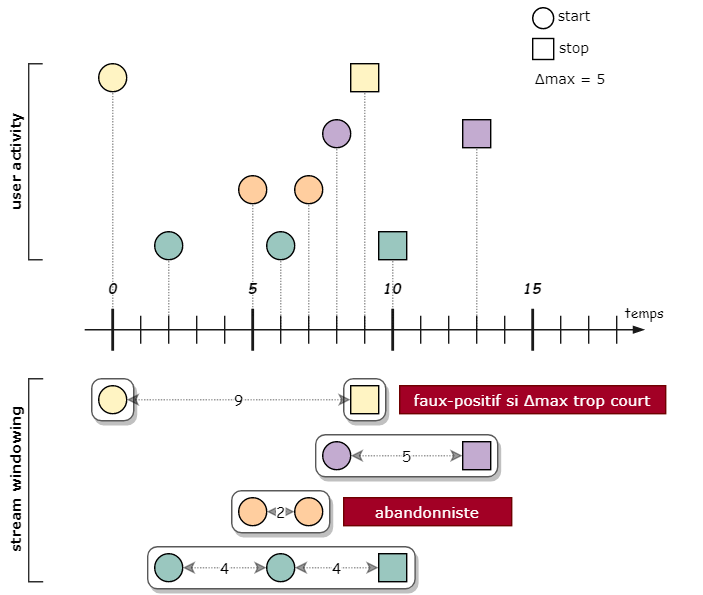

The diagram above was exported from draw.io. Its source (the exported page's mxGraphModel, read from the mxfile embedded in the PNG):
<mxGraphModel dx="736" dy="493" grid="1" gridSize="10" guides="1" tooltips="1" connect="1" arrows="1" fold="1" page="1" pageScale="1" pageWidth="827" pageHeight="1169" math="0" shadow="0">
  <root>
    <mxCell id="0" />
    <mxCell id="1" parent="0" />
    <mxCell id="de0QPFLXL9PSzyuNtbrN-63" value="" style="rounded=1;whiteSpace=wrap;html=1;fillColor=#FFFFFF;fontFamily=Comic Sans MS;strokeColor=#595959;comic=0;shadow=1;arcSize=23;" vertex="1" parent="1">
      <mxGeometry x="225" y="395" width="191" height="30" as="geometry" />
    </mxCell>
    <mxCell id="de0QPFLXL9PSzyuNtbrN-52" value="" style="rounded=1;whiteSpace=wrap;html=1;fillColor=#FFFFFF;fontFamily=Comic Sans MS;strokeColor=#595959;comic=0;shadow=1;arcSize=23;" vertex="1" parent="1">
      <mxGeometry x="285" y="355" width="70" height="30" as="geometry" />
    </mxCell>
    <mxCell id="de0QPFLXL9PSzyuNtbrN-49" value="" style="rounded=1;whiteSpace=wrap;html=1;fillColor=#FFFFFF;fontFamily=Comic Sans MS;strokeColor=#595959;comic=0;shadow=1;arcSize=23;" vertex="1" parent="1">
      <mxGeometry x="345" y="315" width="130" height="30" as="geometry" />
    </mxCell>
    <mxCell id="de0QPFLXL9PSzyuNtbrN-48" value="" style="rounded=1;whiteSpace=wrap;html=1;fillColor=#FFFFFF;fontFamily=Comic Sans MS;strokeColor=#595959;comic=0;shadow=1;arcSize=23;" vertex="1" parent="1">
      <mxGeometry x="185" y="275" width="30" height="30" as="geometry" />
    </mxCell>
    <mxCell id="de0QPFLXL9PSzyuNtbrN-38" value="" style="rounded=1;whiteSpace=wrap;html=1;fillColor=#FFFFFF;fontFamily=Comic Sans MS;strokeColor=#595959;comic=0;shadow=1;arcSize=23;" vertex="1" parent="1">
      <mxGeometry x="365" y="275" width="30" height="30" as="geometry" />
    </mxCell>
    <mxCell id="de0QPFLXL9PSzyuNtbrN-17" value="" style="endArrow=none;dashed=1;html=1;entryX=0.5;entryY=1;entryDx=0;entryDy=0;dashPattern=1 1;opacity=40;" edge="1" parent="1" target="de0QPFLXL9PSzyuNtbrN-10">
      <mxGeometry width="50" height="50" relative="1" as="geometry">
        <mxPoint x="200" y="230" as="sourcePoint" />
        <mxPoint x="290" y="260" as="targetPoint" />
      </mxGeometry>
    </mxCell>
    <mxCell id="4TdZdXra1qM7SAM8IL42-1" value="" style="endArrow=blockThin;html=1;comic=0;endFill=1;strokeColor=#191919;" parent="1" edge="1">
      <mxGeometry width="50" height="50" relative="1" as="geometry">
        <mxPoint x="180" y="240" as="sourcePoint" />
        <mxPoint x="580" y="240" as="targetPoint" />
      </mxGeometry>
    </mxCell>
    <mxCell id="4TdZdXra1qM7SAM8IL42-2" value="" style="endArrow=none;html=1;strokeColor=#191919;strokeWidth=2;" parent="1" edge="1">
      <mxGeometry width="50" height="50" relative="1" as="geometry">
        <mxPoint x="200" y="255" as="sourcePoint" />
        <mxPoint x="200" y="225" as="targetPoint" />
      </mxGeometry>
    </mxCell>
    <mxCell id="4TdZdXra1qM7SAM8IL42-3" value="" style="endArrow=none;html=1;strokeColor=#191919;strokeWidth=2;" parent="1" edge="1">
      <mxGeometry width="50" height="50" relative="1" as="geometry">
        <mxPoint x="300" y="255" as="sourcePoint" />
        <mxPoint x="300" y="225" as="targetPoint" />
      </mxGeometry>
    </mxCell>
    <mxCell id="4TdZdXra1qM7SAM8IL42-5" value="" style="endArrow=none;html=1;strokeColor=#191919;strokeWidth=2;" parent="1" edge="1">
      <mxGeometry width="50" height="50" relative="1" as="geometry">
        <mxPoint x="400" y="255" as="sourcePoint" />
        <mxPoint x="400" y="225" as="targetPoint" />
      </mxGeometry>
    </mxCell>
    <mxCell id="4TdZdXra1qM7SAM8IL42-6" value="" style="endArrow=none;html=1;strokeColor=#191919;strokeWidth=2;" parent="1" edge="1">
      <mxGeometry width="50" height="50" relative="1" as="geometry">
        <mxPoint x="500" y="255" as="sourcePoint" />
        <mxPoint x="500" y="225" as="targetPoint" />
      </mxGeometry>
    </mxCell>
    <mxCell id="4TdZdXra1qM7SAM8IL42-7" value="" style="endArrow=none;html=1;strokeColor=#191919;strokeWidth=1;" parent="1" edge="1">
      <mxGeometry width="50" height="50" relative="1" as="geometry">
        <mxPoint x="220" y="250" as="sourcePoint" />
        <mxPoint x="220" y="230" as="targetPoint" />
      </mxGeometry>
    </mxCell>
    <mxCell id="4TdZdXra1qM7SAM8IL42-8" value="" style="endArrow=none;html=1;strokeColor=#191919;strokeWidth=1;" parent="1" edge="1">
      <mxGeometry width="50" height="50" relative="1" as="geometry">
        <mxPoint x="240" y="250" as="sourcePoint" />
        <mxPoint x="240" y="230" as="targetPoint" />
      </mxGeometry>
    </mxCell>
    <mxCell id="4TdZdXra1qM7SAM8IL42-9" value="" style="endArrow=none;html=1;strokeColor=#191919;strokeWidth=1;" parent="1" edge="1">
      <mxGeometry width="50" height="50" relative="1" as="geometry">
        <mxPoint x="260" y="250" as="sourcePoint" />
        <mxPoint x="260" y="230" as="targetPoint" />
      </mxGeometry>
    </mxCell>
    <mxCell id="4TdZdXra1qM7SAM8IL42-10" value="" style="endArrow=none;html=1;strokeColor=#191919;strokeWidth=1;" parent="1" edge="1">
      <mxGeometry width="50" height="50" relative="1" as="geometry">
        <mxPoint x="280" y="250" as="sourcePoint" />
        <mxPoint x="280" y="230" as="targetPoint" />
      </mxGeometry>
    </mxCell>
    <mxCell id="4TdZdXra1qM7SAM8IL42-11" value="" style="endArrow=none;html=1;strokeColor=#191919;strokeWidth=1;" parent="1" edge="1">
      <mxGeometry width="50" height="50" relative="1" as="geometry">
        <mxPoint x="320" y="250" as="sourcePoint" />
        <mxPoint x="320" y="230" as="targetPoint" />
      </mxGeometry>
    </mxCell>
    <mxCell id="4TdZdXra1qM7SAM8IL42-12" value="" style="endArrow=none;html=1;strokeColor=#191919;strokeWidth=1;" parent="1" edge="1">
      <mxGeometry width="50" height="50" relative="1" as="geometry">
        <mxPoint x="340" y="250" as="sourcePoint" />
        <mxPoint x="340" y="230" as="targetPoint" />
      </mxGeometry>
    </mxCell>
    <mxCell id="4TdZdXra1qM7SAM8IL42-13" value="" style="endArrow=none;html=1;strokeColor=#191919;strokeWidth=1;" parent="1" edge="1">
      <mxGeometry width="50" height="50" relative="1" as="geometry">
        <mxPoint x="360" y="250" as="sourcePoint" />
        <mxPoint x="360" y="230" as="targetPoint" />
      </mxGeometry>
    </mxCell>
    <mxCell id="4TdZdXra1qM7SAM8IL42-14" value="" style="endArrow=none;html=1;strokeColor=#191919;strokeWidth=1;" parent="1" edge="1">
      <mxGeometry width="50" height="50" relative="1" as="geometry">
        <mxPoint x="380" y="250" as="sourcePoint" />
        <mxPoint x="380" y="230" as="targetPoint" />
      </mxGeometry>
    </mxCell>
    <mxCell id="4TdZdXra1qM7SAM8IL42-15" value="" style="endArrow=none;html=1;strokeColor=#191919;strokeWidth=1;" parent="1" edge="1">
      <mxGeometry width="50" height="50" relative="1" as="geometry">
        <mxPoint x="420" y="250" as="sourcePoint" />
        <mxPoint x="420" y="230" as="targetPoint" />
      </mxGeometry>
    </mxCell>
    <mxCell id="4TdZdXra1qM7SAM8IL42-16" value="" style="endArrow=none;html=1;strokeColor=#191919;strokeWidth=1;" parent="1" edge="1">
      <mxGeometry width="50" height="50" relative="1" as="geometry">
        <mxPoint x="440" y="250" as="sourcePoint" />
        <mxPoint x="440" y="230" as="targetPoint" />
      </mxGeometry>
    </mxCell>
    <mxCell id="4TdZdXra1qM7SAM8IL42-17" value="" style="endArrow=none;html=1;strokeColor=#191919;strokeWidth=1;" parent="1" edge="1">
      <mxGeometry width="50" height="50" relative="1" as="geometry">
        <mxPoint x="460" y="250" as="sourcePoint" />
        <mxPoint x="460" y="230" as="targetPoint" />
      </mxGeometry>
    </mxCell>
    <mxCell id="4TdZdXra1qM7SAM8IL42-18" value="" style="endArrow=none;html=1;strokeColor=#191919;strokeWidth=1;" parent="1" edge="1">
      <mxGeometry width="50" height="50" relative="1" as="geometry">
        <mxPoint x="480" y="250" as="sourcePoint" />
        <mxPoint x="480" y="230" as="targetPoint" />
      </mxGeometry>
    </mxCell>
    <mxCell id="4TdZdXra1qM7SAM8IL42-19" value="" style="endArrow=none;html=1;strokeColor=#191919;strokeWidth=1;" parent="1" edge="1">
      <mxGeometry width="50" height="50" relative="1" as="geometry">
        <mxPoint x="520" y="250" as="sourcePoint" />
        <mxPoint x="520" y="230" as="targetPoint" />
      </mxGeometry>
    </mxCell>
    <mxCell id="4TdZdXra1qM7SAM8IL42-20" value="" style="endArrow=none;html=1;strokeColor=#191919;strokeWidth=1;" parent="1" edge="1">
      <mxGeometry width="50" height="50" relative="1" as="geometry">
        <mxPoint x="540" y="250" as="sourcePoint" />
        <mxPoint x="540" y="230" as="targetPoint" />
      </mxGeometry>
    </mxCell>
    <mxCell id="4TdZdXra1qM7SAM8IL42-21" value="" style="endArrow=none;html=1;strokeColor=#191919;strokeWidth=1;" parent="1" edge="1">
      <mxGeometry width="50" height="50" relative="1" as="geometry">
        <mxPoint x="560" y="250" as="sourcePoint" />
        <mxPoint x="560" y="230" as="targetPoint" />
      </mxGeometry>
    </mxCell>
    <mxCell id="4TdZdXra1qM7SAM8IL42-23" value="0" style="text;html=1;strokeColor=none;fillColor=none;align=center;verticalAlign=middle;whiteSpace=wrap;rounded=0;fontStyle=3;fontFamily=Comic Sans MS;fontSize=10;" parent="1" vertex="1">
      <mxGeometry x="190" y="200" width="20" height="20" as="geometry" />
    </mxCell>
    <mxCell id="4TdZdXra1qM7SAM8IL42-24" value="5" style="text;html=1;strokeColor=none;fillColor=none;align=center;verticalAlign=middle;whiteSpace=wrap;rounded=0;fontStyle=3;fontFamily=Comic Sans MS;fontSize=10;" parent="1" vertex="1">
      <mxGeometry x="290" y="200" width="20" height="20" as="geometry" />
    </mxCell>
    <mxCell id="4TdZdXra1qM7SAM8IL42-25" value="10" style="text;html=1;strokeColor=none;fillColor=none;align=center;verticalAlign=middle;whiteSpace=wrap;rounded=0;fontStyle=3;fontFamily=Comic Sans MS;fontSize=10;" parent="1" vertex="1">
      <mxGeometry x="390" y="200" width="20" height="20" as="geometry" />
    </mxCell>
    <mxCell id="4TdZdXra1qM7SAM8IL42-26" value="15" style="text;html=1;strokeColor=none;fillColor=none;align=center;verticalAlign=middle;whiteSpace=wrap;rounded=0;fontStyle=3;fontFamily=Comic Sans MS;fontSize=10;" parent="1" vertex="1">
      <mxGeometry x="490" y="200" width="20" height="20" as="geometry" />
    </mxCell>
    <mxCell id="4TdZdXra1qM7SAM8IL42-34" value="faux-positif si Δmax trop court" style="rounded=0;fontFamily=Verdana;fontSize=11;fontStyle=0;fontColor=#FFFFFF;fillColor=#a20025;strokeColor=#6F0000;whiteSpace=wrap;" parent="1" vertex="1">
      <mxGeometry x="405" y="280" width="190" height="20" as="geometry" />
    </mxCell>
    <mxCell id="4TdZdXra1qM7SAM8IL42-35" value="temps" style="text;html=1;strokeColor=none;fillColor=none;align=center;verticalAlign=middle;whiteSpace=wrap;rounded=0;fontFamily=Comic Sans MS;fontSize=10;" parent="1" vertex="1">
      <mxGeometry x="560" y="217" width="40" height="20" as="geometry" />
    </mxCell>
    <mxCell id="de0QPFLXL9PSzyuNtbrN-1" value="" style="whiteSpace=wrap;html=1;aspect=fixed;fillColor=#FFF4C3;" vertex="1" parent="1">
      <mxGeometry x="370" y="50" width="20" height="20" as="geometry" />
    </mxCell>
    <mxCell id="de0QPFLXL9PSzyuNtbrN-8" value="" style="whiteSpace=wrap;html=1;aspect=fixed;fillColor=#C3ABD0;" vertex="1" parent="1">
      <mxGeometry x="450" y="90" width="20" height="20" as="geometry" />
    </mxCell>
    <mxCell id="de0QPFLXL9PSzyuNtbrN-9" value="" style="ellipse;whiteSpace=wrap;html=1;fillColor=#C3ABD0;" vertex="1" parent="1">
      <mxGeometry x="350" y="90" width="20" height="20" as="geometry" />
    </mxCell>
    <mxCell id="de0QPFLXL9PSzyuNtbrN-10" value="" style="ellipse;whiteSpace=wrap;html=1;fillColor=#FFF4C3;" vertex="1" parent="1">
      <mxGeometry x="190" y="50" width="20" height="20" as="geometry" />
    </mxCell>
    <mxCell id="de0QPFLXL9PSzyuNtbrN-12" value="" style="ellipse;whiteSpace=wrap;html=1;fillColor=#FFCE9F;" vertex="1" parent="1">
      <mxGeometry x="290" y="130" width="20" height="20" as="geometry" />
    </mxCell>
    <mxCell id="de0QPFLXL9PSzyuNtbrN-13" value="" style="ellipse;whiteSpace=wrap;html=1;fillColor=#FFCE9F;" vertex="1" parent="1">
      <mxGeometry x="330" y="130" width="20" height="20" as="geometry" />
    </mxCell>
    <mxCell id="de0QPFLXL9PSzyuNtbrN-14" value="" style="ellipse;whiteSpace=wrap;html=1;fillColor=#9AC7BF;" vertex="1" parent="1">
      <mxGeometry x="230" y="170" width="20" height="20" as="geometry" />
    </mxCell>
    <mxCell id="de0QPFLXL9PSzyuNtbrN-15" value="" style="ellipse;whiteSpace=wrap;html=1;fillColor=#9AC7BF;" vertex="1" parent="1">
      <mxGeometry x="310" y="170" width="20" height="20" as="geometry" />
    </mxCell>
    <mxCell id="de0QPFLXL9PSzyuNtbrN-16" value="" style="whiteSpace=wrap;html=1;aspect=fixed;fillColor=#9AC7BF;" vertex="1" parent="1">
      <mxGeometry x="390" y="170" width="20" height="20" as="geometry" />
    </mxCell>
    <mxCell id="de0QPFLXL9PSzyuNtbrN-18" value="" style="endArrow=none;dashed=1;html=1;entryX=0.5;entryY=1;entryDx=0;entryDy=0;dashPattern=1 1;opacity=40;" edge="1" parent="1" target="de0QPFLXL9PSzyuNtbrN-14">
      <mxGeometry width="50" height="50" relative="1" as="geometry">
        <mxPoint x="240" y="230" as="sourcePoint" />
        <mxPoint x="210" y="80" as="targetPoint" />
      </mxGeometry>
    </mxCell>
    <mxCell id="de0QPFLXL9PSzyuNtbrN-20" value="" style="endArrow=none;dashed=1;html=1;entryX=0.5;entryY=1;entryDx=0;entryDy=0;dashPattern=1 1;opacity=40;" edge="1" parent="1" target="de0QPFLXL9PSzyuNtbrN-12">
      <mxGeometry width="50" height="50" relative="1" as="geometry">
        <mxPoint x="300" y="230" as="sourcePoint" />
        <mxPoint x="290" y="80" as="targetPoint" />
      </mxGeometry>
    </mxCell>
    <mxCell id="de0QPFLXL9PSzyuNtbrN-21" value="" style="endArrow=none;dashed=1;html=1;entryX=0.5;entryY=1;entryDx=0;entryDy=0;dashPattern=1 1;opacity=40;" edge="1" parent="1" target="de0QPFLXL9PSzyuNtbrN-1">
      <mxGeometry width="50" height="50" relative="1" as="geometry">
        <mxPoint x="380" y="240" as="sourcePoint" />
        <mxPoint x="300" y="90" as="targetPoint" />
      </mxGeometry>
    </mxCell>
    <mxCell id="de0QPFLXL9PSzyuNtbrN-22" value="" style="endArrow=none;dashed=1;html=1;entryX=0.5;entryY=1;entryDx=0;entryDy=0;dashPattern=1 1;opacity=40;" edge="1" parent="1" target="de0QPFLXL9PSzyuNtbrN-15">
      <mxGeometry width="50" height="50" relative="1" as="geometry">
        <mxPoint x="320" y="240" as="sourcePoint" />
        <mxPoint x="310" y="100" as="targetPoint" />
      </mxGeometry>
    </mxCell>
    <mxCell id="de0QPFLXL9PSzyuNtbrN-23" value="" style="endArrow=none;dashed=1;html=1;entryX=0.5;entryY=1;entryDx=0;entryDy=0;dashPattern=1 1;opacity=40;" edge="1" parent="1" target="de0QPFLXL9PSzyuNtbrN-13">
      <mxGeometry width="50" height="50" relative="1" as="geometry">
        <mxPoint x="340" y="240" as="sourcePoint" />
        <mxPoint x="320" y="110" as="targetPoint" />
      </mxGeometry>
    </mxCell>
    <mxCell id="de0QPFLXL9PSzyuNtbrN-24" value="" style="endArrow=none;dashed=1;html=1;entryX=0.5;entryY=1;entryDx=0;entryDy=0;dashPattern=1 1;opacity=40;" edge="1" parent="1" target="de0QPFLXL9PSzyuNtbrN-9">
      <mxGeometry width="50" height="50" relative="1" as="geometry">
        <mxPoint x="360" y="240" as="sourcePoint" />
        <mxPoint x="330" y="120" as="targetPoint" />
      </mxGeometry>
    </mxCell>
    <mxCell id="de0QPFLXL9PSzyuNtbrN-25" value="" style="endArrow=none;dashed=1;html=1;entryX=0.5;entryY=1;entryDx=0;entryDy=0;dashPattern=1 1;opacity=40;" edge="1" parent="1" target="de0QPFLXL9PSzyuNtbrN-8">
      <mxGeometry width="50" height="50" relative="1" as="geometry">
        <mxPoint x="460" y="240" as="sourcePoint" />
        <mxPoint x="340" y="130" as="targetPoint" />
      </mxGeometry>
    </mxCell>
    <mxCell id="de0QPFLXL9PSzyuNtbrN-26" value="" style="endArrow=none;dashed=1;html=1;entryX=0.5;entryY=1;entryDx=0;entryDy=0;dashPattern=1 1;opacity=40;" edge="1" parent="1" target="de0QPFLXL9PSzyuNtbrN-16">
      <mxGeometry width="50" height="50" relative="1" as="geometry">
        <mxPoint x="400" y="240" as="sourcePoint" />
        <mxPoint x="350" y="140" as="targetPoint" />
      </mxGeometry>
    </mxCell>
    <mxCell id="de0QPFLXL9PSzyuNtbrN-27" value="stop" style="text;html=1;strokeColor=none;fillColor=none;align=center;verticalAlign=middle;whiteSpace=wrap;rounded=0;fontFamily=Verdana;fontStyle=0;fontSize=10;" vertex="1" parent="1">
      <mxGeometry x="510" y="30" width="40" height="15" as="geometry" />
    </mxCell>
    <mxCell id="de0QPFLXL9PSzyuNtbrN-28" value="start" style="text;html=1;strokeColor=none;fillColor=none;align=center;verticalAlign=middle;whiteSpace=wrap;rounded=0;fontFamily=Verdana;fontStyle=0;fontSize=10;" vertex="1" parent="1">
      <mxGeometry x="510" y="5" width="40" height="20" as="geometry" />
    </mxCell>
    <mxCell id="de0QPFLXL9PSzyuNtbrN-29" value="" style="whiteSpace=wrap;html=1;aspect=fixed;fillColor=#FFFFFF;" vertex="1" parent="1">
      <mxGeometry x="500" y="32" width="15" height="15" as="geometry" />
    </mxCell>
    <mxCell id="de0QPFLXL9PSzyuNtbrN-30" value="" style="ellipse;whiteSpace=wrap;html=1;fillColor=#FFFFFF;" vertex="1" parent="1">
      <mxGeometry x="500" y="10" width="15" height="15" as="geometry" />
    </mxCell>
    <mxCell id="de0QPFLXL9PSzyuNtbrN-32" value="Δmax = 5" style="text;html=1;strokeColor=none;fillColor=none;align=left;verticalAlign=middle;whiteSpace=wrap;rounded=0;fontFamily=Verdana;fontStyle=0;fontSize=10;" vertex="1" parent="1">
      <mxGeometry x="500" y="50" width="120" height="20" as="geometry" />
    </mxCell>
    <mxCell id="de0QPFLXL9PSzyuNtbrN-33" value="" style="whiteSpace=wrap;html=1;aspect=fixed;fillColor=#FFF4C3;" vertex="1" parent="1">
      <mxGeometry x="370" y="280" width="20" height="20" as="geometry" />
    </mxCell>
    <mxCell id="de0QPFLXL9PSzyuNtbrN-34" value="" style="ellipse;whiteSpace=wrap;html=1;fillColor=#FFF4C3;" vertex="1" parent="1">
      <mxGeometry x="190" y="280" width="20" height="20" as="geometry" />
    </mxCell>
    <mxCell id="de0QPFLXL9PSzyuNtbrN-39" value="" style="whiteSpace=wrap;html=1;aspect=fixed;fillColor=#C3ABD0;" vertex="1" parent="1">
      <mxGeometry x="450" y="320" width="20" height="20" as="geometry" />
    </mxCell>
    <mxCell id="de0QPFLXL9PSzyuNtbrN-40" value="" style="ellipse;whiteSpace=wrap;html=1;fillColor=#C3ABD0;" vertex="1" parent="1">
      <mxGeometry x="350" y="320" width="20" height="20" as="geometry" />
    </mxCell>
    <mxCell id="de0QPFLXL9PSzyuNtbrN-50" value="" style="ellipse;whiteSpace=wrap;html=1;fillColor=#FFCE9F;" vertex="1" parent="1">
      <mxGeometry x="290" y="360" width="20" height="20" as="geometry" />
    </mxCell>
    <mxCell id="de0QPFLXL9PSzyuNtbrN-51" value="" style="ellipse;whiteSpace=wrap;html=1;fillColor=#FFCE9F;" vertex="1" parent="1">
      <mxGeometry x="330" y="360" width="20" height="20" as="geometry" />
    </mxCell>
    <mxCell id="de0QPFLXL9PSzyuNtbrN-53" value="abandonniste" style="rounded=0;fontFamily=Verdana;fontSize=11;fontStyle=0;fontColor=#FFFFFF;fillColor=#a20025;strokeColor=#6F0000;whiteSpace=wrap;" vertex="1" parent="1">
      <mxGeometry x="365" y="360" width="120" height="20" as="geometry" />
    </mxCell>
    <mxCell id="de0QPFLXL9PSzyuNtbrN-58" value="5" style="endArrow=classic;startArrow=classic;html=1;dashed=1;dashPattern=1 1;fontFamily=Comic Sans MS;opacity=40;entryX=0;entryY=0.5;entryDx=0;entryDy=0;" edge="1" parent="1" target="de0QPFLXL9PSzyuNtbrN-39">
      <mxGeometry width="50" height="50" relative="1" as="geometry">
        <mxPoint x="370" y="330" as="sourcePoint" />
        <mxPoint x="420" y="280" as="targetPoint" />
      </mxGeometry>
    </mxCell>
    <mxCell id="de0QPFLXL9PSzyuNtbrN-59" value="2" style="endArrow=classic;startArrow=classic;html=1;dashed=1;dashPattern=1 1;fontFamily=Comic Sans MS;opacity=40;entryX=0;entryY=0.5;entryDx=0;entryDy=0;exitX=1;exitY=0.5;exitDx=0;exitDy=0;" edge="1" parent="1" source="de0QPFLXL9PSzyuNtbrN-50" target="de0QPFLXL9PSzyuNtbrN-51">
      <mxGeometry width="50" height="50" relative="1" as="geometry">
        <mxPoint x="380" y="340" as="sourcePoint" />
        <mxPoint x="460" y="340" as="targetPoint" />
      </mxGeometry>
    </mxCell>
    <mxCell id="de0QPFLXL9PSzyuNtbrN-60" value="" style="ellipse;whiteSpace=wrap;html=1;fillColor=#9AC7BF;" vertex="1" parent="1">
      <mxGeometry x="230" y="400" width="20" height="20" as="geometry" />
    </mxCell>
    <mxCell id="de0QPFLXL9PSzyuNtbrN-61" value="" style="ellipse;whiteSpace=wrap;html=1;fillColor=#9AC7BF;" vertex="1" parent="1">
      <mxGeometry x="310" y="400" width="20" height="20" as="geometry" />
    </mxCell>
    <mxCell id="de0QPFLXL9PSzyuNtbrN-62" value="" style="whiteSpace=wrap;html=1;aspect=fixed;fillColor=#9AC7BF;" vertex="1" parent="1">
      <mxGeometry x="390" y="400" width="20" height="20" as="geometry" />
    </mxCell>
    <mxCell id="de0QPFLXL9PSzyuNtbrN-64" value="4" style="endArrow=classic;startArrow=classic;html=1;dashed=1;dashPattern=1 1;fontFamily=Comic Sans MS;opacity=40;exitX=1;exitY=0.5;exitDx=0;exitDy=0;entryX=0;entryY=0.5;entryDx=0;entryDy=0;" edge="1" parent="1" source="de0QPFLXL9PSzyuNtbrN-60" target="de0QPFLXL9PSzyuNtbrN-61">
      <mxGeometry width="50" height="50" relative="1" as="geometry">
        <mxPoint x="260" y="409.65999999999997" as="sourcePoint" />
        <mxPoint x="320" y="410" as="targetPoint" />
      </mxGeometry>
    </mxCell>
    <mxCell id="de0QPFLXL9PSzyuNtbrN-65" value="4" style="endArrow=classic;startArrow=classic;html=1;dashed=1;dashPattern=1 1;fontFamily=Comic Sans MS;opacity=40;exitX=1;exitY=0.5;exitDx=0;exitDy=0;entryX=0;entryY=0.5;entryDx=0;entryDy=0;" edge="1" parent="1" source="de0QPFLXL9PSzyuNtbrN-61" target="de0QPFLXL9PSzyuNtbrN-62">
      <mxGeometry width="50" height="50" relative="1" as="geometry">
        <mxPoint x="260" y="420" as="sourcePoint" />
        <mxPoint x="320.0000000000082" y="420" as="targetPoint" />
      </mxGeometry>
    </mxCell>
    <mxCell id="de0QPFLXL9PSzyuNtbrN-66" value="9" style="endArrow=classic;startArrow=classic;html=1;dashed=1;dashPattern=1 1;fontFamily=Comic Sans MS;opacity=40;exitX=1;exitY=0.5;exitDx=0;exitDy=0;entryX=0;entryY=0.5;entryDx=0;entryDy=0;" edge="1" parent="1" source="de0QPFLXL9PSzyuNtbrN-34" target="de0QPFLXL9PSzyuNtbrN-33">
      <mxGeometry width="50" height="50" relative="1" as="geometry">
        <mxPoint x="230" y="299.31" as="sourcePoint" />
        <mxPoint x="290.0000000000082" y="299.31" as="targetPoint" />
      </mxGeometry>
    </mxCell>
    <mxCell id="de0QPFLXL9PSzyuNtbrN-75" value="" style="strokeWidth=1;html=1;shape=mxgraph.flowchart.annotation_1;align=left;pointerEvents=1;shadow=0;comic=0;fillColor=#FFFFFF;fontFamily=Verdana;fontSize=10;strokeColor=#2E2E2E;" vertex="1" parent="1">
      <mxGeometry x="140" y="50" width="10" height="140" as="geometry" />
    </mxCell>
    <mxCell id="de0QPFLXL9PSzyuNtbrN-76" value="" style="strokeWidth=1;html=1;shape=mxgraph.flowchart.annotation_1;align=left;pointerEvents=1;shadow=0;comic=0;fillColor=#FFFFFF;fontFamily=Verdana;fontSize=10;strokeColor=#2E2E2E;" vertex="1" parent="1">
      <mxGeometry x="140" y="275" width="10.36" height="145" as="geometry" />
    </mxCell>
    <mxCell id="de0QPFLXL9PSzyuNtbrN-77" value="user activity" style="text;html=1;strokeColor=none;fillColor=none;align=center;verticalAlign=middle;whiteSpace=wrap;rounded=0;fontFamily=Verdana;fontSize=10;rotation=-90;fontStyle=1" vertex="1" parent="1">
      <mxGeometry x="60" y="110" width="140" height="20" as="geometry" />
    </mxCell>
    <mxCell id="de0QPFLXL9PSzyuNtbrN-80" value="stream windowing" style="text;html=1;strokeColor=none;fillColor=none;align=center;verticalAlign=middle;whiteSpace=wrap;rounded=0;fontFamily=Verdana;fontSize=10;rotation=-90;fontStyle=1" vertex="1" parent="1">
      <mxGeometry x="58" y="337" width="144" height="20" as="geometry" />
    </mxCell>
  </root>
</mxGraphModel>